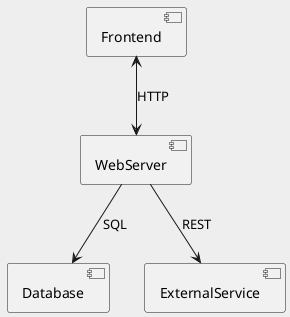

The diagram above was rendered by PlantUML. Its source (embedded in the PNG):
@startuml
skinparam backgroundColor #EEEEEE
component WebServer
component Database
component Frontend
component ExternalService

Frontend <--> WebServer: HTTP
WebServer --> Database: SQL
WebServer --> ExternalService: REST
@enduml